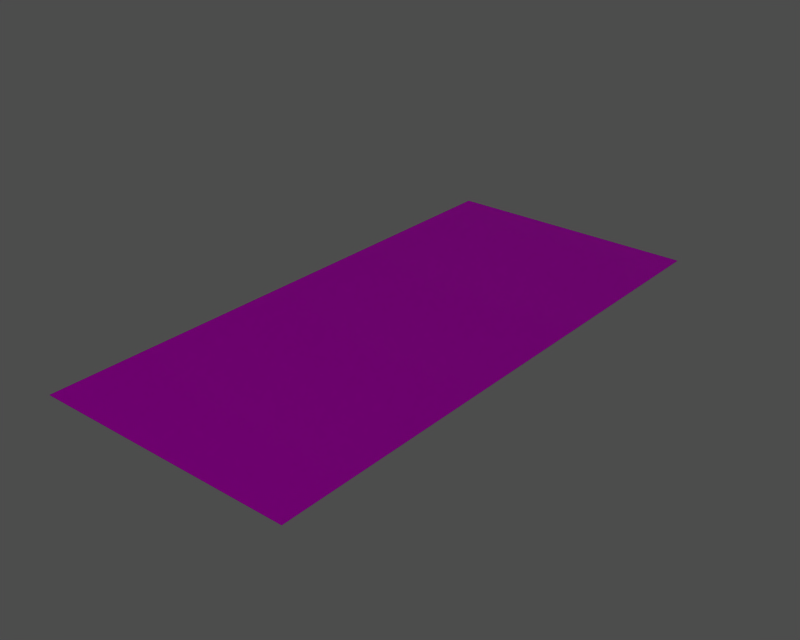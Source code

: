 # Source: i100007.blend  (saved by Blender 3.6.13; exported with 4.5.12 LTS)
import bpy
from mathutils import Matrix  # noqa: F401  (used for matrix-valued properties, if any)

bpy.ops.wm.read_factory_settings(use_empty=True)
scene = bpy.context.scene
scene.name = '1'

# ---- collections
col_collection_1 = bpy.data.collections.new('Collection 1'); scene.collection.children.link(col_collection_1)

# ---- images (referenced by path relative to the original .blend; pixels are not part of the script)
import os
ASSET_DIR = os.environ.get("B2B_ASSET_DIR", "")  # directory of the original .blend (textures are referenced by path, not embedded)
HERE = os.path.dirname(os.path.abspath(__file__))  # packed textures are extracted next to this script under _unpacked/

def load_image(name, relpath, width, height, colorspace="sRGB"):
    """Load a texture the original file referenced (path relative to the .blend, or extracted next to this script)."""
    p = next((c for c in (os.path.join(HERE, relpath), os.path.join(ASSET_DIR, relpath)) if relpath and os.path.exists(c)), "")
    if p:
        img = bpy.data.images.load(p, check_existing=True)
        img.name = name
    else:  # same state as the original file: an image datablock whose file is absent (Cycles renders it pink)
        img = bpy.data.images.new(name, width, height)
        img.source = "FILE"
        img.filepath = "//" + (relpath or name)
    img.colorspace_settings.name = colorspace
    return img
img_i100007_diff_0 = load_image('i100007_diff_0', 'item00019.dds', 1024, 1024, 'Non-Color')
img_i100007_norm_0 = load_image('i100007_norm_0', 'item00019_n.dds', 1024, 1024, 'Non-Color')
img_i100007_spec_0 = load_image('i100007_spec_0', 'item00019_sp.dds', 1024, 1024, 'Non-Color')

# ---- materials (node trees are filled in below, after node groups)
mat_i100007_mat_001 = bpy.data.materials.new('i100007_mat.001')

# ---- material node trees
mat_i100007_mat_001.use_nodes = True; mat_i100007_mat_001.node_tree.nodes.clear()
_N = mat_i100007_mat_001.node_tree.nodes; _L = mat_i100007_mat_001.node_tree.links
n0 = _N.new('ShaderNodeBsdfPrincipled'); n0.name = 'Principled BSDF'; n0.location = (0, 0)
n0.distribution = 'GGX'
n0.subsurface_method = 'RANDOM_WALK_SKIN'
n0.inputs[3].default_value = 1.45
n0.inputs[27].default_value = (0.0, 0.0, 0.0, 1.0)
n0.inputs[28].default_value = 1.0
n1 = _N.new('ShaderNodeOutputMaterial'); n1.name = 'Material Output'; n1.location = (0, 0)
n2 = _N.new('ShaderNodeTexImage'); n2.name = 'Image Texture'; n2.location = (0, 0)
n2.image = img_i100007_diff_0
n3 = _N.new('ShaderNodeUVMap'); n3.name = 'UV Map'; n3.location = (0, 0)
n4 = _N.new('ShaderNodeTexImage'); n4.name = 'Image Texture.001'; n4.location = (0, 0)
n4.image = img_i100007_norm_0
n5 = _N.new('ShaderNodeNormalMap'); n5.name = 'Normal Map'; n5.location = (0, 0)
n6 = _N.new('ShaderNodeUVMap'); n6.name = 'UV Map.001'; n6.location = (0, 0)
n7 = _N.new('ShaderNodeTexImage'); n7.name = 'Image Texture.002'; n7.location = (0, 0)
n7.image = img_i100007_spec_0
n8 = _N.new('ShaderNodeUVMap'); n8.name = 'UV Map.002'; n8.location = (0, 0)
_L.new(n0.outputs[0], n1.inputs[0])
_L.new(n2.outputs[0], n0.inputs[0])
_L.new(n3.outputs[0], n2.inputs[0])
_L.new(n4.outputs[0], n5.inputs[1])
_L.new(n5.outputs[0], n0.inputs[5])
_L.new(n6.outputs[0], n4.inputs[0])
_L.new(n7.outputs[0], n0.inputs[13])
_L.new(n8.outputs[0], n7.inputs[0])
n1.is_active_output = True

# ---- meshes
me_i100007 = bpy.data.meshes.new('i100007')
me_i100007.from_pydata([(0.1416, -0.117, 0.649), (-0.1416, 0.4882, 0.649), (-0.1416, -0.117, 0.649), (0.1416, 0.4882, 0.649)], [], [(0, 1, 2), (1, 0, 3)])
me_i100007.polygons.foreach_set('use_smooth', [True] * 2)
_uv = me_i100007.uv_layers.new(name='UVTex')
_uv.uv.foreach_set('vector', [0.7856, 0.9139, 0.7312, 0.7321, 0.7312, 0.9139, 0.7312, 0.7321, 0.7856, 0.9139, 0.7856, 0.7321])
me_i100007.materials.append(mat_i100007_mat_001)
me_i100007.use_remesh_preserve_volume = False
me_i100007.use_remesh_preserve_attributes = False
me_i100007.use_mirror_vertex_groups = False
me_i100007.update()
arm_armature = bpy.data.armatures.new('armature')  # bones are not reproduced

# ---- objects
ob_i100007_obj = bpy.data.objects.new('i100007_obj', arm_armature)
ob_i100007 = bpy.data.objects.new('i100007', me_i100007)

# ---- transforms, parenting, visibility, modifiers, constraints
ob_i100007_obj.location = (0.0, 0.0, 0.0)
ob_i100007_obj.lock_rotations_4d = False
ob_i100007_obj.empty_display_type = 'ARROWS'
ob_i100007_obj.show_in_front = True
ob_i100007_obj.lineart.crease_threshold = 0.0
ob_i100007.parent = ob_i100007_obj
ob_i100007.location = (0.0, 0.0, 0.0)
ob_i100007.lock_rotations_4d = False
ob_i100007.empty_display_type = 'ARROWS'
ob_i100007.lineart.crease_threshold = 0.0
_vg = ob_i100007.vertex_groups.new(name='root')
_vg.add([0, 1, 2, 3], 1.0, 'REPLACE')
_m = ob_i100007.modifiers.new('Armature', 'ARMATURE')
_m.object = ob_i100007_obj
_m.use_bone_envelopes = True

# ---- collection membership
col_collection_1.objects.link(ob_i100007_obj)
col_collection_1.objects.link(ob_i100007)

# ---- scene / render settings (as saved in the file)
scene.frame_start = 1; scene.frame_end = 250; scene.frame_set(1)
scene.render.engine = 'BLENDER_EEVEE_NEXT'
scene.render.image_settings.file_format = 'TARGA'
scene.render.image_settings.color_mode = 'RGB'
scene.render.image_settings.compression = 90
scene.render.resolution_x = 320
scene.render.resolution_y = 256
scene.render.fps = 25
scene.render.dither_intensity = 0.0
scene.render.use_compositing = False
scene.render.use_sequencer = False
scene.render.use_file_extension = False
scene.render.bake_margin = 2
scene.render.bake_bias = 0.0
scene.render.use_stamp_time = False
scene.render.use_stamp_date = False
scene.render.use_stamp_frame = False
scene.render.use_stamp_camera = False
scene.render.use_stamp_scene = False
scene.render.use_stamp_filename = False
scene.render.use_stamp_render_time = False
scene.render.stamp_font_size = 0
scene.render.stamp_foreground = (0.0, 0.0, 0.0, 0.0)
scene.render.stamp_background = (0.0, 0.0, 0.0, 0.0)
scene.cycles.use_denoising = False
scene.cycles.samples = 10
scene.cycles.sampling_pattern = 'TABULATED_SOBOL'
scene.cycles.light_sampling_threshold = 0.0
scene.cycles.use_adaptive_sampling = False
scene.cycles.use_light_tree = False
scene.cycles.blur_glossy = 0.0
scene.cycles.volume_bounces = 1
scene.cycles.pixel_filter_type = 'GAUSSIAN'
scene.cycles.sample_clamp_indirect = 0.0
scene.view_settings.view_transform = 'Raw'
bpy.context.view_layer.update()

# ---- added for rendering (the .blend has no active camera and no usable light): camera, sun + grey world if the file has none
cam_auto = bpy.data.cameras.new('AutoCamera')
cam_auto.lens = 50.0
cam_auto.sensor_width = 36.0
cam_auto.clip_end = 1000.0
ob_auto_camera = bpy.data.objects.new('AutoCamera', cam_auto)
scene.collection.objects.link(ob_auto_camera)
ob_auto_camera.location = (0.618263, -0.556279, 1.14365)
ob_auto_camera.rotation_euler = (1.09748, -7.21219e-08, 0.694738)
scene.camera = ob_auto_camera
light_auto_sun = bpy.data.lights.new('AutoSun', 'SUN')
light_auto_sun.energy = 3.0
light_auto_sun.angle = 0.0523599
ob_auto_sun = bpy.data.objects.new('AutoSun', light_auto_sun)
scene.collection.objects.link(ob_auto_sun)
ob_auto_sun.rotation_euler = (0.872665, 0.174533, 0.523599)
if scene.world is None:
    world_auto = bpy.data.worlds.new('AutoWorld')
    world_auto.color = (0.3, 0.3, 0.3)
    scene.world = world_auto
bpy.context.view_layer.update()
